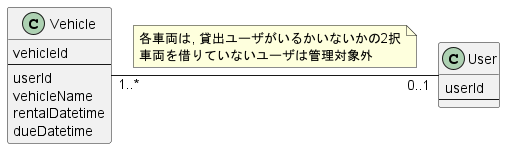

The diagram above was rendered by PlantUML. Its source (embedded in the PNG):
@startuml

class User {
    userId
    ---
}

class Vehicle {
    vehicleId
    ---
    userId
    vehicleName
    rentalDatetime
    dueDatetime
}


Vehicle "1..*" - "0..1" User
note on link 
各車両は, 貸出ユーザがいるかいないかの2択
車両を借りていないユーザは管理対象外
end note


@enduml